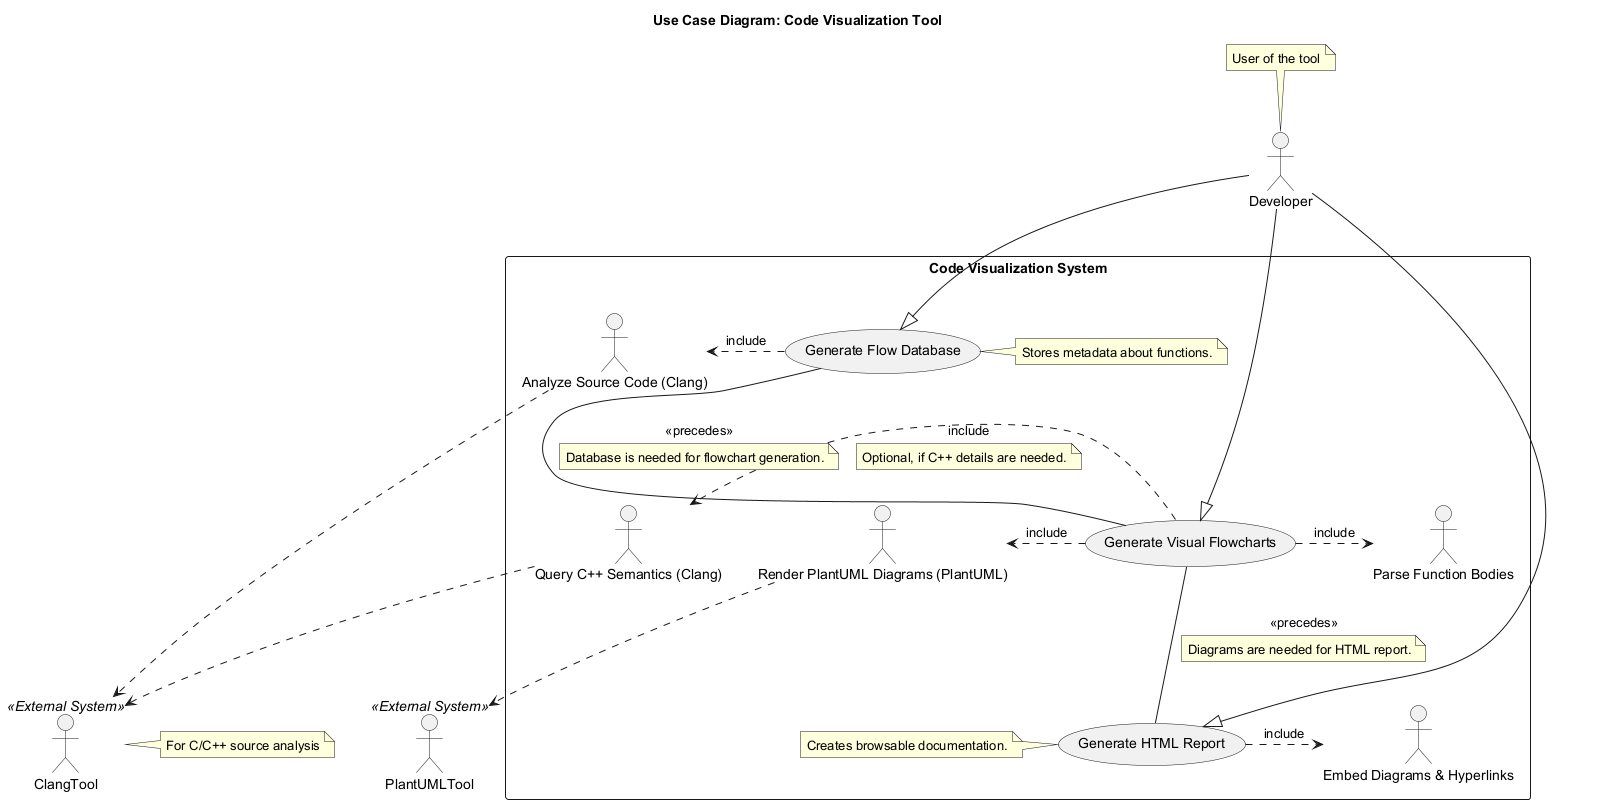

The diagram above was rendered by PlantUML. Its source (embedded in the PNG):
@startuml
title Use Case Diagram: Code Visualization Tool

actor Developer as dev
note top of dev : User of the tool

rectangle "Code Visualization System" {
  usecase "Generate Flow Database" as UC1
  usecase "Generate Visual Flowcharts" as UC2
  usecase "Generate HTML Report" as UC3

  dev --|> UC1
  dev --|> UC2
  dev --|> UC3

  UC1 .> "Analyze Source Code (Clang)" : include
  note right of UC1 : Stores metadata about functions.

  UC2 .> "Parse Function Bodies" : include
  UC2 .> "Query C++ Semantics (Clang)" : include
  note on link
    Optional, if C++ details are needed.
  end note
  UC2 .> "Render PlantUML Diagrams (PlantUML)" : include

  UC3 .> "Embed Diagrams & Hyperlinks" : include
  note left of UC3 : Creates browsable documentation.

  UC1 -- UC2 : <<precedes>>
  note on link
    Database is needed for flowchart generation.
  end note
  UC2 -- UC3 : <<precedes>>
  note on link
    Diagrams are needed for HTML report.
  end note
}

actor ClangTool as Clang <<External System>>
actor PlantUMLTool as PUML <<External System>>
note right of Clang : For C/C++ source analysis

"Analyze Source Code (Clang)" ..> Clang
"Query C++ Semantics (Clang)" ..> Clang
"Render PlantUML Diagrams (PlantUML)" ..> PUML

@enduml